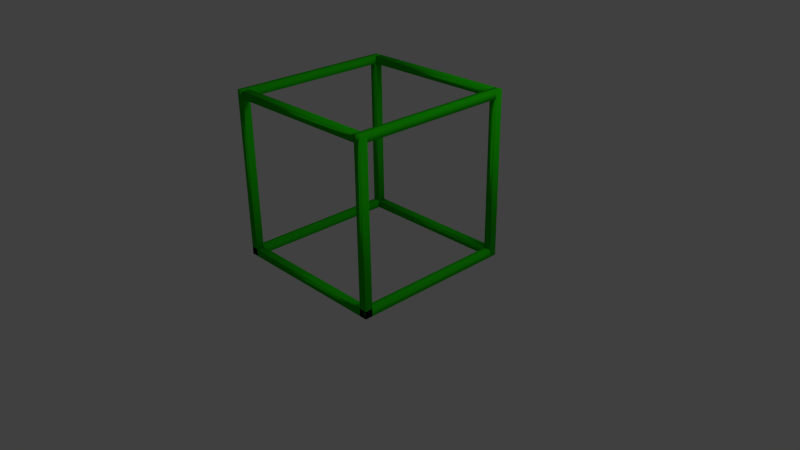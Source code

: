 # Source: CursorX.blend  (saved by Blender 2.62.0; exported with 4.5.12 LTS)
import bpy
from mathutils import Matrix  # noqa: F401  (used for matrix-valued properties, if any)

bpy.ops.wm.read_factory_settings(use_empty=True)
scene = bpy.context.scene
scene.name = 'Scene'

# ---- collections
col_collection_1 = bpy.data.collections.new('Collection 1'); scene.collection.children.link(col_collection_1)

# ---- materials (node trees are filled in below, after node groups)
mat_material_001 = bpy.data.materials.new('Material.001')
mat_material_001.alpha_threshold = 0.0
mat_material_001.use_transparent_shadow = False
mat_material_001.diffuse_color = (0.02294, 0.8, 0.0, 1.0)
mat_material_001.roughness = 0.5
mat_material_001.line_color = (0.0, 0.0, 0.0, 1.0)

# ---- material node trees

# ---- world
world_world = bpy.data.worlds.new('World'); scene.world = world_world
world_world.color = (0.05088, 0.05088, 0.05088)
world_world.use_sun_shadow = False
world_world.sun_shadow_jitter_overblur = 0.0
world_world.cycles.sampling_method = 'MANUAL'
world_world.cycles.sample_map_resolution = 256

# ---- cameras
cam_camera = bpy.data.cameras.new('Camera')
cam_camera.clip_end = 100.0
cam_camera.lens = 35.0
cam_camera.sensor_width = 32.0
cam_camera.sensor_height = 18.0
cam_camera.ortho_scale = 7.314
cam_camera.dof.focus_distance = 0.0
cam_camera.dof.aperture_fstop = 128.0

# ---- lights
light_lamp = bpy.data.lights.new('Lamp', 'POINT')
light_lamp.transmission_factor = 0.0
light_lamp.cutoff_distance = 30.0
light_lamp.energy = 100.0
light_lamp.shadow_buffer_clip_start = 1.001
light_lamp.shadow_soft_size = 1.0
light_lamp.shadow_maximum_resolution = 0.006
light_lamp.use_absolute_resolution = True
light_lamp.cycles.use_multiple_importance_sampling = False

# ---- meshes
me_cube_002 = bpy.data.meshes.new('Cube.002')
me_cube_002.from_pydata([(1.0, 1.1, -1.0), (1.0, 1.0, -1.0), (-1.0, 1.0, -1.0), (-1.0, 1.1, -1.0), (1.0, 1.1, 43.0), (1.0, 1.0, 43.0), (-1.0, 1.0, 43.0), (-1.0, 1.1, 43.0), (43.0, 1.1, -1.0), (43.0, 1.0, -1.0), (41.0, 1.0, -1.0), (41.0, 1.1, -1.0), (43.0, 1.1, 43.0), (43.0, 1.0, 43.0), (41.0, 1.0, 43.0), (41.0, 1.1, 43.0), (43.0, -1.0, -1.0), (43.0, -1.1, -1.0), (41.0, -1.1, -1.0), (41.0, -1.0, -1.0), (43.0, -1.0, 43.0), (43.0, -1.1, 43.0), (41.0, -1.1, 43.0), (41.0, -1.0, 43.0), (1.0, -1.0, -1.0), (1.0, -1.1, -1.0), (-1.0, -1.1, -1.0), (-1.0, -1.0, -1.0), (1.0, -1.0, 43.0), (1.0, -1.1, 43.0), (-1.0, -1.1, 43.0), (-1.0, -1.0, 43.0), (43.0, -1.0, -1.0), (43.0, -1.1, -1.0), (-1.0, -1.1, -1.0), (-1.0, -1.0, -1.0), (43.0, -1.0, 1.0), (43.0, -1.1, 1.0), (-1.0, -1.1, 1.0), (-1.0, -1.0, 1.0), (41.0, -1.0, 41.0), (41.0, -1.1, 41.0), (1.0, -1.1, 41.0), (1.0, -1.0, 41.0), (41.0, -1.0, 43.0), (41.0, -1.1, 43.0), (1.0, -1.1, 43.0), (1.0, -1.0, 43.0), (41.0, 1.1, -1.0), (41.0, 1.0, -1.0), (1.0, 1.0, -1.0), (1.0, 1.1, -1.0), (41.0, 1.1, 1.0), (41.0, 1.0, 1.0), (1.0, 1.0, 1.0), (1.0, 1.1, 1.0), (41.0, 1.1, 41.0), (41.0, 1.0, 41.0), (1.0, 1.0, 41.0), (1.0, 1.1, 41.0), (41.0, 1.1, 43.0), (41.0, 1.0, 43.0), (1.0, 1.0, 43.0), (1.0, 1.1, 43.0), (43.0, 1.0, -1.0), (43.0, -1.0, -1.0), (41.0, -1.0, -1.0), (41.0, 1.0, -1.0), (43.0, 1.0, 1.0), (43.0, -1.0, 1.0), (41.0, -1.0, 1.0), (41.0, 1.0, 1.0), (43.0, 1.0, 41.0), (43.0, -1.0, 41.0), (41.0, -1.0, 41.0), (41.0, 1.0, 41.0), (43.0, 1.0, 43.0), (43.0, -1.0, 43.0), (41.0, -1.0, 43.0), (41.0, 1.0, 43.0), (1.0, 1.0, -1.0), (1.0, -1.0, -1.0), (-1.0, -1.0, -1.0), (-1.0, 1.0, -1.0), (1.0, 1.0, 1.0), (1.0, -1.0, 1.0), (-1.0, -1.0, 1.0), (-1.0, 1.0, 1.0), (1.0, 1.0, 41.0), (1.0, -1.0, 41.0), (-1.0, -1.0, 41.0), (-1.0, 1.0, 41.0), (1.0, 1.0, 43.0), (1.0, -1.0, 43.0), (-1.0, -1.0, 43.0), (-1.0, 1.0, 43.0)], [], [(0, 1, 2, 3), (4, 7, 6, 5), (0, 4, 5, 1), (1, 5, 6, 2), (2, 6, 7, 3), (4, 0, 3, 7), (8, 9, 10, 11), (12, 15, 14, 13), (8, 12, 13, 9), (9, 13, 14, 10), (10, 14, 15, 11), (12, 8, 11, 15), (16, 17, 18, 19), (20, 23, 22, 21), (16, 20, 21, 17), (17, 21, 22, 18), (18, 22, 23, 19), (20, 16, 19, 23), (24, 25, 26, 27), (28, 31, 30, 29), (24, 28, 29, 25), (25, 29, 30, 26), (26, 30, 31, 27), (28, 24, 27, 31), (32, 33, 34, 35), (36, 39, 38, 37), (32, 36, 37, 33), (33, 37, 38, 34), (34, 38, 39, 35), (36, 32, 35, 39), (40, 41, 42, 43), (44, 47, 46, 45), (40, 44, 45, 41), (41, 45, 46, 42), (42, 46, 47, 43), (44, 40, 43, 47), (48, 49, 50, 51), (52, 55, 54, 53), (48, 52, 53, 49), (49, 53, 54, 50), (50, 54, 55, 51), (52, 48, 51, 55), (56, 57, 58, 59), (60, 63, 62, 61), (56, 60, 61, 57), (57, 61, 62, 58), (58, 62, 63, 59), (60, 56, 59, 63), (64, 65, 66, 67), (68, 71, 70, 69), (64, 68, 69, 65), (65, 69, 70, 66), (66, 70, 71, 67), (68, 64, 67, 71), (72, 73, 74, 75), (76, 79, 78, 77), (72, 76, 77, 73), (73, 77, 78, 74), (74, 78, 79, 75), (76, 72, 75, 79), (80, 81, 82, 83), (84, 87, 86, 85), (80, 84, 85, 81), (81, 85, 86, 82), (82, 86, 87, 83), (84, 80, 83, 87), (88, 89, 90, 91), (92, 95, 94, 93), (88, 92, 93, 89), (89, 93, 94, 90), (90, 94, 95, 91), (92, 88, 91, 95)])
me_cube_002.polygons.foreach_set('use_smooth', [True] * 72)
me_cube_002.materials.append(mat_material_001)
me_cube_002.use_remesh_preserve_volume = False
me_cube_002.use_remesh_preserve_attributes = False
me_cube_002.use_mirror_vertex_groups = False
me_cube_002.update()

# ---- objects
ob_cube_002 = bpy.data.objects.new('Cube.002', me_cube_002)
ob_lamp = bpy.data.objects.new('Lamp', light_lamp)
ob_camera = bpy.data.objects.new('Camera', cam_camera)

# ---- transforms, parenting, visibility, modifiers, constraints
ob_cube_002.location = (-1.05, 0.0, 0.05)
ob_cube_002.scale = (0.05, 1.0, 0.05)
ob_cube_002.lineart.crease_threshold = 0.0
ob_lamp.location = (4.076, 1.005, 5.904)
ob_lamp.rotation_euler = (0.6503, 0.05522, 1.866)
ob_lamp.lock_rotations_4d = False
ob_lamp.empty_display_type = 'ARROWS'
ob_lamp.color = (0.0, 0.0, 0.0, 0.0)
ob_lamp.lineart.crease_threshold = 0.0
ob_camera.location = (7.481, -6.508, 5.344)
ob_camera.rotation_euler = (1.109, 0.01082, 0.8149)
ob_camera.lock_rotations_4d = False
ob_camera.empty_display_type = 'ARROWS'
ob_camera.color = (0.0, 0.0, 0.0, 0.0)
ob_camera.display_type = 'WIRE'
ob_camera.lineart.crease_threshold = 0.0

# ---- collection membership
col_collection_1.objects.link(ob_cube_002)
col_collection_1.objects.link(ob_lamp)
col_collection_1.objects.link(ob_camera)

# ---- scene / render settings (as saved in the file)
scene.camera = ob_camera
scene.frame_start = 1; scene.frame_end = 250; scene.frame_set(1)
scene.render.engine = 'BLENDER_EEVEE_NEXT'
scene.render.image_settings.color_mode = 'RGB'
scene.render.image_settings.compression = 90
scene.render.resolution_percentage = 50
scene.render.dither_intensity = 0.0
scene.render.bake_margin = 2
scene.render.bake_bias = 0.0
scene.cycles.use_denoising = False
scene.cycles.samples = 10
scene.cycles.sampling_pattern = 'TABULATED_SOBOL'
scene.cycles.light_sampling_threshold = 0.0
scene.cycles.use_adaptive_sampling = False
scene.cycles.use_light_tree = False
scene.cycles.blur_glossy = 0.0
scene.cycles.volume_bounces = 1
scene.cycles.pixel_filter_type = 'GAUSSIAN'
scene.cycles.sample_clamp_indirect = 0.0
scene.view_settings.view_transform = 'Standard'
bpy.context.view_layer.update()
